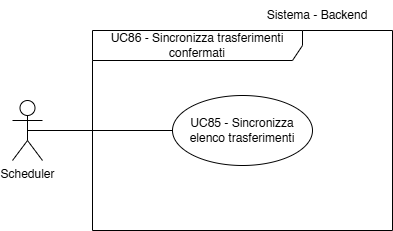

The diagram above was exported from draw.io. Its source (the exported page's mxGraphModel, read from the mxfile embedded in the PNG):
<mxGraphModel dx="472" dy="795" grid="1" gridSize="10" guides="1" tooltips="1" connect="1" arrows="1" fold="1" page="1" pageScale="1" pageWidth="827" pageHeight="1169" math="0" shadow="0">
  <root>
    <mxCell id="0" />
    <mxCell id="1" parent="0" />
    <mxCell id="an5MXBHexnv18SVXoApC-2" value="Scheduler" style="shape=umlActor;verticalLabelPosition=bottom;verticalAlign=top;html=1;" vertex="1" parent="1">
      <mxGeometry x="30" y="690" width="30" height="60" as="geometry" />
    </mxCell>
    <mxCell id="an5MXBHexnv18SVXoApC-3" value="Sistema - Backend" style="text;html=1;align=center;verticalAlign=middle;whiteSpace=wrap;rounded=0;fontSize=12;" vertex="1" parent="1">
      <mxGeometry x="260" y="590" width="150" height="30" as="geometry" />
    </mxCell>
    <mxCell id="an5MXBHexnv18SVXoApC-7" value="" style="endArrow=none;html=1;rounded=0;fontSize=12;startSize=8;endSize=8;curved=1;exitX=0.5;exitY=0.5;exitDx=0;exitDy=0;exitPerimeter=0;entryX=0;entryY=0.5;entryDx=0;entryDy=0;" edge="1" parent="1" source="an5MXBHexnv18SVXoApC-2" target="an5MXBHexnv18SVXoApC-8">
      <mxGeometry width="50" height="50" relative="1" as="geometry">
        <mxPoint x="45" y="700" as="sourcePoint" />
        <mxPoint x="360" y="700" as="targetPoint" />
      </mxGeometry>
    </mxCell>
    <mxCell id="an5MXBHexnv18SVXoApC-8" value="UC85 - Sincronizza elenco trasferimenti" style="ellipse;whiteSpace=wrap;html=1;" vertex="1" parent="1">
      <mxGeometry x="190" y="685" width="140" height="70" as="geometry" />
    </mxCell>
    <mxCell id="an5MXBHexnv18SVXoApC-26" value="UC86 - Sincronizza trasferimenti confermati" style="shape=umlFrame;whiteSpace=wrap;html=1;pointerEvents=0;width=210;height=30;" vertex="1" parent="1">
      <mxGeometry x="110" y="620" width="300" height="200" as="geometry" />
    </mxCell>
  </root>
</mxGraphModel>